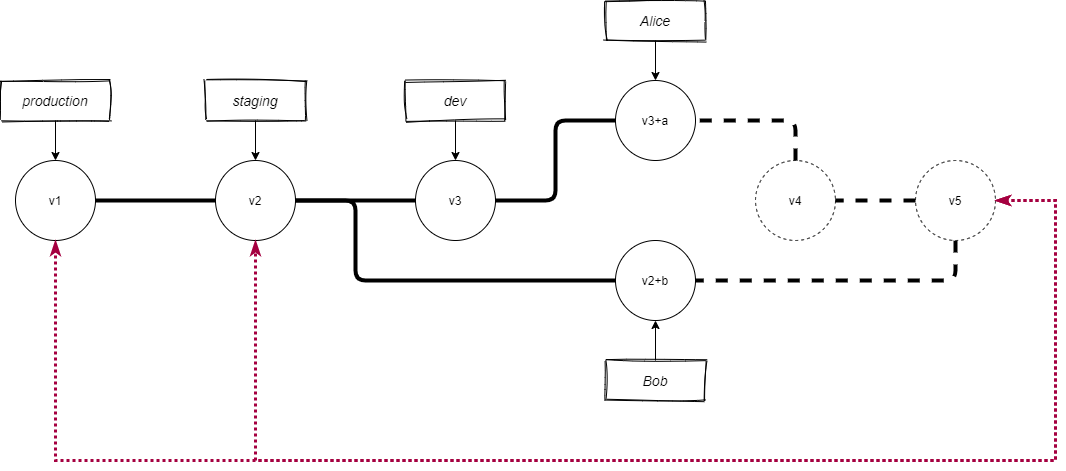

The diagram above was exported from draw.io. Its source (the exported page's mxGraphModel, read from the mxfile embedded in the PNG):
<mxGraphModel dx="883" dy="604" grid="1" gridSize="10" guides="1" tooltips="1" connect="1" arrows="1" fold="1" page="1" pageScale="1" pageWidth="1169" pageHeight="827" math="0" shadow="0">
  <root>
    <mxCell id="EXEb4eYrHzu7qmcKQ3wF-0" />
    <mxCell id="EXEb4eYrHzu7qmcKQ3wF-1" parent="EXEb4eYrHzu7qmcKQ3wF-0" />
    <mxCell id="EXEb4eYrHzu7qmcKQ3wF-2" value="v2" style="ellipse;whiteSpace=wrap;html=1;aspect=fixed;" parent="EXEb4eYrHzu7qmcKQ3wF-1" vertex="1">
      <mxGeometry x="240" y="200" width="80" height="80" as="geometry" />
    </mxCell>
    <mxCell id="EXEb4eYrHzu7qmcKQ3wF-8" style="rounded=0;orthogonalLoop=1;jettySize=auto;html=1;endArrow=none;endFill=0;strokeWidth=4;" parent="EXEb4eYrHzu7qmcKQ3wF-1" source="EXEb4eYrHzu7qmcKQ3wF-3" target="EXEb4eYrHzu7qmcKQ3wF-2" edge="1">
      <mxGeometry relative="1" as="geometry" />
    </mxCell>
    <mxCell id="EXEb4eYrHzu7qmcKQ3wF-3" value="v1" style="ellipse;whiteSpace=wrap;html=1;aspect=fixed;" parent="EXEb4eYrHzu7qmcKQ3wF-1" vertex="1">
      <mxGeometry x="40" y="200" width="80" height="80" as="geometry" />
    </mxCell>
    <mxCell id="EXEb4eYrHzu7qmcKQ3wF-5" value="" style="edgeStyle=orthogonalEdgeStyle;rounded=0;orthogonalLoop=1;jettySize=auto;html=1;" parent="EXEb4eYrHzu7qmcKQ3wF-1" source="EXEb4eYrHzu7qmcKQ3wF-4" target="EXEb4eYrHzu7qmcKQ3wF-3" edge="1">
      <mxGeometry relative="1" as="geometry" />
    </mxCell>
    <mxCell id="EXEb4eYrHzu7qmcKQ3wF-4" value="production" style="rounded=0;whiteSpace=wrap;html=1;glass=0;shadow=0;sketch=1;fontSize=14;fontStyle=2;fillColor=none;" parent="EXEb4eYrHzu7qmcKQ3wF-1" vertex="1">
      <mxGeometry x="25" y="120" width="110" height="40" as="geometry" />
    </mxCell>
    <mxCell id="EXEb4eYrHzu7qmcKQ3wF-7" value="" style="edgeStyle=orthogonalEdgeStyle;rounded=0;orthogonalLoop=1;jettySize=auto;html=1;" parent="EXEb4eYrHzu7qmcKQ3wF-1" source="EXEb4eYrHzu7qmcKQ3wF-6" target="EXEb4eYrHzu7qmcKQ3wF-2" edge="1">
      <mxGeometry relative="1" as="geometry" />
    </mxCell>
    <mxCell id="EXEb4eYrHzu7qmcKQ3wF-6" value="staging" style="rounded=0;whiteSpace=wrap;html=1;sketch=1;fontSize=14;fontStyle=2;fillColor=none;" parent="EXEb4eYrHzu7qmcKQ3wF-1" vertex="1">
      <mxGeometry x="230" y="120" width="100" height="40" as="geometry" />
    </mxCell>
    <mxCell id="EXEb4eYrHzu7qmcKQ3wF-9" value="v3+a" style="ellipse;whiteSpace=wrap;html=1;aspect=fixed;" parent="EXEb4eYrHzu7qmcKQ3wF-1" vertex="1">
      <mxGeometry x="640" y="120" width="80" height="80" as="geometry" />
    </mxCell>
    <mxCell id="EXEb4eYrHzu7qmcKQ3wF-10" value="" style="edgeStyle=orthogonalEdgeStyle;rounded=0;orthogonalLoop=1;jettySize=auto;html=1;" parent="EXEb4eYrHzu7qmcKQ3wF-1" source="EXEb4eYrHzu7qmcKQ3wF-11" target="EXEb4eYrHzu7qmcKQ3wF-9" edge="1">
      <mxGeometry relative="1" as="geometry">
        <mxPoint x="680" y="120" as="targetPoint" />
      </mxGeometry>
    </mxCell>
    <mxCell id="EXEb4eYrHzu7qmcKQ3wF-11" value="Alice" style="rounded=0;whiteSpace=wrap;html=1;sketch=1;fontSize=14;fontStyle=2;fillColor=none;" parent="EXEb4eYrHzu7qmcKQ3wF-1" vertex="1">
      <mxGeometry x="630" y="40" width="100" height="40" as="geometry" />
    </mxCell>
    <mxCell id="EXEb4eYrHzu7qmcKQ3wF-12" value="v2+b" style="ellipse;whiteSpace=wrap;html=1;aspect=fixed;" parent="EXEb4eYrHzu7qmcKQ3wF-1" vertex="1">
      <mxGeometry x="640" y="280" width="80" height="80" as="geometry" />
    </mxCell>
    <mxCell id="EXEb4eYrHzu7qmcKQ3wF-13" value="Bob" style="rounded=0;whiteSpace=wrap;html=1;sketch=1;fontSize=14;fontStyle=2;fillColor=none;" parent="EXEb4eYrHzu7qmcKQ3wF-1" vertex="1">
      <mxGeometry x="630" y="400" width="100" height="40" as="geometry" />
    </mxCell>
    <mxCell id="EXEb4eYrHzu7qmcKQ3wF-15" value="" style="edgeStyle=orthogonalEdgeStyle;rounded=0;orthogonalLoop=1;jettySize=auto;html=1;exitX=0.5;exitY=0;exitDx=0;exitDy=0;entryX=0.5;entryY=1;entryDx=0;entryDy=0;" parent="EXEb4eYrHzu7qmcKQ3wF-1" source="EXEb4eYrHzu7qmcKQ3wF-13" target="EXEb4eYrHzu7qmcKQ3wF-12" edge="1">
      <mxGeometry relative="1" as="geometry">
        <mxPoint x="690" y="130" as="targetPoint" />
        <mxPoint x="690" y="90" as="sourcePoint" />
      </mxGeometry>
    </mxCell>
    <mxCell id="1" style="edgeStyle=orthogonalEdgeStyle;rounded=0;orthogonalLoop=1;jettySize=auto;html=1;entryX=0.5;entryY=1;entryDx=0;entryDy=0;endArrow=classicThin;endFill=0;startArrow=classicThin;startFill=0;dashed=1;dashPattern=1 1;fillColor=#d80073;strokeColor=#A50040;strokeWidth=3;exitX=1;exitY=0.5;exitDx=0;exitDy=0;" parent="EXEb4eYrHzu7qmcKQ3wF-1" source="2" target="EXEb4eYrHzu7qmcKQ3wF-2" edge="1">
      <mxGeometry relative="1" as="geometry">
        <Array as="points">
          <mxPoint x="1080" y="240" />
          <mxPoint x="1080" y="500" />
          <mxPoint x="280" y="500" />
        </Array>
        <mxPoint x="990" y="450" as="sourcePoint" />
      </mxGeometry>
    </mxCell>
    <mxCell id="EXEb4eYrHzu7qmcKQ3wF-16" value="v4" style="ellipse;whiteSpace=wrap;html=1;aspect=fixed;dashed=1;" parent="EXEb4eYrHzu7qmcKQ3wF-1" vertex="1">
      <mxGeometry x="780" y="200" width="80" height="80" as="geometry" />
    </mxCell>
    <mxCell id="EXEb4eYrHzu7qmcKQ3wF-18" style="rounded=1;orthogonalLoop=1;jettySize=auto;html=1;endArrow=none;endFill=0;strokeWidth=4;exitX=0.5;exitY=1;exitDx=0;exitDy=0;edgeStyle=orthogonalEdgeStyle;dashed=1;" parent="EXEb4eYrHzu7qmcKQ3wF-1" source="2" target="EXEb4eYrHzu7qmcKQ3wF-12" edge="1">
      <mxGeometry relative="1" as="geometry">
        <mxPoint x="160" y="260" as="sourcePoint" />
        <mxPoint x="280" y="260" as="targetPoint" />
      </mxGeometry>
    </mxCell>
    <mxCell id="EXEb4eYrHzu7qmcKQ3wF-19" style="rounded=1;orthogonalLoop=1;jettySize=auto;html=1;endArrow=none;endFill=0;strokeWidth=4;entryX=1;entryY=0.5;entryDx=0;entryDy=0;exitX=0.5;exitY=0;exitDx=0;exitDy=0;edgeStyle=orthogonalEdgeStyle;dashed=1;" parent="EXEb4eYrHzu7qmcKQ3wF-1" source="EXEb4eYrHzu7qmcKQ3wF-16" target="EXEb4eYrHzu7qmcKQ3wF-9" edge="1">
      <mxGeometry relative="1" as="geometry">
        <mxPoint x="510" y="290" as="sourcePoint" />
        <mxPoint x="630" y="330" as="targetPoint" />
      </mxGeometry>
    </mxCell>
    <mxCell id="EXEb4eYrHzu7qmcKQ3wF-20" value="v3" style="ellipse;whiteSpace=wrap;html=1;aspect=fixed;" parent="EXEb4eYrHzu7qmcKQ3wF-1" vertex="1">
      <mxGeometry x="440" y="200" width="80" height="80" as="geometry" />
    </mxCell>
    <mxCell id="EXEb4eYrHzu7qmcKQ3wF-21" style="rounded=1;orthogonalLoop=1;jettySize=auto;html=1;endArrow=none;endFill=0;strokeWidth=4;entryX=1;entryY=0.5;entryDx=0;entryDy=0;exitX=0;exitY=0.5;exitDx=0;exitDy=0;edgeStyle=orthogonalEdgeStyle;" parent="EXEb4eYrHzu7qmcKQ3wF-1" source="EXEb4eYrHzu7qmcKQ3wF-9" target="EXEb4eYrHzu7qmcKQ3wF-20" edge="1">
      <mxGeometry relative="1" as="geometry">
        <mxPoint x="490" y="210" as="sourcePoint" />
        <mxPoint x="610" y="170" as="targetPoint" />
      </mxGeometry>
    </mxCell>
    <mxCell id="EXEb4eYrHzu7qmcKQ3wF-22" style="rounded=1;orthogonalLoop=1;jettySize=auto;html=1;endArrow=none;endFill=0;strokeWidth=4;exitX=0;exitY=0.5;exitDx=0;exitDy=0;edgeStyle=orthogonalEdgeStyle;" parent="EXEb4eYrHzu7qmcKQ3wF-1" source="EXEb4eYrHzu7qmcKQ3wF-12" target="EXEb4eYrHzu7qmcKQ3wF-2" edge="1">
      <mxGeometry relative="1" as="geometry">
        <mxPoint x="480" y="220" as="sourcePoint" />
        <mxPoint x="320" y="240" as="targetPoint" />
        <Array as="points">
          <mxPoint x="380" y="320" />
          <mxPoint x="380" y="240" />
        </Array>
      </mxGeometry>
    </mxCell>
    <mxCell id="EXEb4eYrHzu7qmcKQ3wF-23" value="" style="edgeStyle=orthogonalEdgeStyle;rounded=0;orthogonalLoop=1;jettySize=auto;html=1;" parent="EXEb4eYrHzu7qmcKQ3wF-1" source="EXEb4eYrHzu7qmcKQ3wF-24" target="EXEb4eYrHzu7qmcKQ3wF-20" edge="1">
      <mxGeometry relative="1" as="geometry">
        <mxPoint x="480" y="200" as="targetPoint" />
      </mxGeometry>
    </mxCell>
    <mxCell id="EXEb4eYrHzu7qmcKQ3wF-24" value="dev" style="rounded=0;whiteSpace=wrap;html=1;sketch=1;fontSize=14;fontStyle=2;fillColor=none;" parent="EXEb4eYrHzu7qmcKQ3wF-1" vertex="1">
      <mxGeometry x="430" y="120" width="100" height="40" as="geometry" />
    </mxCell>
    <mxCell id="0" style="rounded=0;orthogonalLoop=1;jettySize=auto;html=1;endArrow=none;endFill=0;strokeWidth=4;entryX=1;entryY=0.5;entryDx=0;entryDy=0;" parent="EXEb4eYrHzu7qmcKQ3wF-1" source="EXEb4eYrHzu7qmcKQ3wF-20" target="EXEb4eYrHzu7qmcKQ3wF-2" edge="1">
      <mxGeometry relative="1" as="geometry">
        <mxPoint x="880" y="239.5" as="sourcePoint" />
        <mxPoint x="960" y="240" as="targetPoint" />
      </mxGeometry>
    </mxCell>
    <mxCell id="2" value="v5" style="ellipse;whiteSpace=wrap;html=1;aspect=fixed;dashed=1;" vertex="1" parent="EXEb4eYrHzu7qmcKQ3wF-1">
      <mxGeometry x="940" y="200" width="80" height="80" as="geometry" />
    </mxCell>
    <mxCell id="3" style="rounded=1;orthogonalLoop=1;jettySize=auto;html=1;endArrow=none;endFill=0;strokeWidth=4;entryX=1;entryY=0.5;entryDx=0;entryDy=0;exitX=0;exitY=0.5;exitDx=0;exitDy=0;edgeStyle=orthogonalEdgeStyle;dashed=1;" edge="1" parent="EXEb4eYrHzu7qmcKQ3wF-1" source="2" target="EXEb4eYrHzu7qmcKQ3wF-16">
      <mxGeometry relative="1" as="geometry">
        <mxPoint x="830" y="210" as="sourcePoint" />
        <mxPoint x="730" y="170" as="targetPoint" />
      </mxGeometry>
    </mxCell>
    <mxCell id="4" style="edgeStyle=orthogonalEdgeStyle;rounded=0;orthogonalLoop=1;jettySize=auto;html=1;entryX=0.5;entryY=1;entryDx=0;entryDy=0;endArrow=classicThin;endFill=0;startArrow=classicThin;startFill=0;dashed=1;dashPattern=1 1;fillColor=#d80073;strokeColor=#A50040;strokeWidth=3;exitX=1;exitY=0.5;exitDx=0;exitDy=0;" edge="1" parent="EXEb4eYrHzu7qmcKQ3wF-1" source="2" target="EXEb4eYrHzu7qmcKQ3wF-3">
      <mxGeometry relative="1" as="geometry">
        <Array as="points">
          <mxPoint x="1080" y="240" />
          <mxPoint x="1080" y="500" />
          <mxPoint x="80" y="500" />
        </Array>
        <mxPoint x="1030" y="250" as="sourcePoint" />
        <mxPoint x="290" y="290" as="targetPoint" />
      </mxGeometry>
    </mxCell>
  </root>
</mxGraphModel>